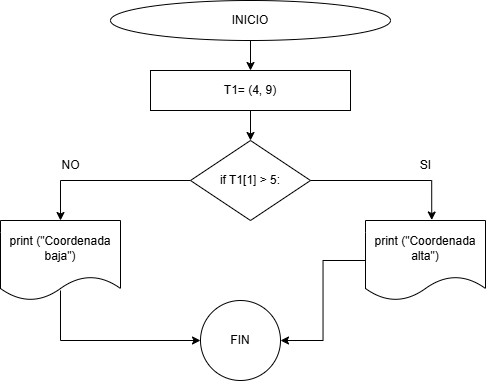

The diagram above was exported from draw.io. Its source (the exported page's mxGraphModel, read from the mxfile embedded in the PNG):
<mxGraphModel dx="803" dy="435" grid="1" gridSize="10" guides="1" tooltips="1" connect="1" arrows="1" fold="1" page="1" pageScale="1" pageWidth="827" pageHeight="1169" math="0" shadow="0">
  <root>
    <mxCell id="wwveQa6CKnO4ZoopY1uP-0" />
    <mxCell id="wwveQa6CKnO4ZoopY1uP-1" parent="wwveQa6CKnO4ZoopY1uP-0" />
    <mxCell id="wwveQa6CKnO4ZoopY1uP-2" style="edgeStyle=orthogonalEdgeStyle;rounded=0;orthogonalLoop=1;jettySize=auto;html=1;exitX=0.5;exitY=1;exitDx=0;exitDy=0;entryX=0.5;entryY=0;entryDx=0;entryDy=0;" edge="1" parent="wwveQa6CKnO4ZoopY1uP-1" source="wwveQa6CKnO4ZoopY1uP-3">
      <mxGeometry relative="1" as="geometry">
        <mxPoint x="440" y="130" as="targetPoint" />
      </mxGeometry>
    </mxCell>
    <mxCell id="wwveQa6CKnO4ZoopY1uP-3" value="INICIO" style="ellipse;whiteSpace=wrap;html=1;" vertex="1" parent="wwveQa6CKnO4ZoopY1uP-1">
      <mxGeometry x="300" y="60" width="280" height="40" as="geometry" />
    </mxCell>
    <mxCell id="L8k6LxP4IQ4saob_Zokb-2" style="edgeStyle=orthogonalEdgeStyle;rounded=0;orthogonalLoop=1;jettySize=auto;html=1;exitX=0;exitY=0.5;exitDx=0;exitDy=0;entryX=0.5;entryY=0;entryDx=0;entryDy=0;" edge="1" parent="wwveQa6CKnO4ZoopY1uP-1" source="wwveQa6CKnO4ZoopY1uP-8" target="L8k6LxP4IQ4saob_Zokb-1">
      <mxGeometry relative="1" as="geometry" />
    </mxCell>
    <mxCell id="wwveQa6CKnO4ZoopY1uP-8" value="if T1[1] &gt; 5:" style="rhombus;whiteSpace=wrap;html=1;" vertex="1" parent="wwveQa6CKnO4ZoopY1uP-1">
      <mxGeometry x="380" y="200" width="120" height="80" as="geometry" />
    </mxCell>
    <mxCell id="wwveQa6CKnO4ZoopY1uP-14" value="SI" style="text;html=1;align=center;verticalAlign=middle;resizable=0;points=[];autosize=1;strokeColor=none;fillColor=none;" vertex="1" parent="wwveQa6CKnO4ZoopY1uP-1">
      <mxGeometry x="600" y="210" width="30" height="30" as="geometry" />
    </mxCell>
    <mxCell id="wwveQa6CKnO4ZoopY1uP-15" value="NO" style="text;html=1;align=center;verticalAlign=middle;resizable=0;points=[];autosize=1;strokeColor=none;fillColor=none;" vertex="1" parent="wwveQa6CKnO4ZoopY1uP-1">
      <mxGeometry x="240" y="210" width="40" height="30" as="geometry" />
    </mxCell>
    <mxCell id="L8k6LxP4IQ4saob_Zokb-1" value="print (&quot;Coordenada baja&quot;)" style="shape=document;whiteSpace=wrap;html=1;boundedLbl=1;" vertex="1" parent="wwveQa6CKnO4ZoopY1uP-1">
      <mxGeometry x="190" y="280" width="120" height="80" as="geometry" />
    </mxCell>
    <mxCell id="L8k6LxP4IQ4saob_Zokb-4" value="" style="endArrow=classic;html=1;rounded=0;" edge="1" parent="wwveQa6CKnO4ZoopY1uP-1">
      <mxGeometry width="50" height="50" relative="1" as="geometry">
        <mxPoint x="250" y="350" as="sourcePoint" />
        <mxPoint x="390" y="400" as="targetPoint" />
        <Array as="points">
          <mxPoint x="250" y="400" />
        </Array>
      </mxGeometry>
    </mxCell>
    <mxCell id="L8k6LxP4IQ4saob_Zokb-5" value="FIN" style="ellipse;whiteSpace=wrap;html=1;" vertex="1" parent="wwveQa6CKnO4ZoopY1uP-1">
      <mxGeometry x="390" y="360" width="80" height="80" as="geometry" />
    </mxCell>
    <mxCell id="T8ZjMcEumf69h6aJNKh8-2" style="edgeStyle=orthogonalEdgeStyle;rounded=0;orthogonalLoop=1;jettySize=auto;html=1;exitX=0.5;exitY=1;exitDx=0;exitDy=0;entryX=0.5;entryY=0;entryDx=0;entryDy=0;" edge="1" parent="wwveQa6CKnO4ZoopY1uP-1" target="wwveQa6CKnO4ZoopY1uP-8">
      <mxGeometry relative="1" as="geometry">
        <mxPoint x="440" y="170" as="sourcePoint" />
      </mxGeometry>
    </mxCell>
    <mxCell id="T8ZjMcEumf69h6aJNKh8-5" value="T1= (4, 9)" style="rounded=0;whiteSpace=wrap;html=1;" vertex="1" parent="wwveQa6CKnO4ZoopY1uP-1">
      <mxGeometry x="340" y="130" width="200" height="40" as="geometry" />
    </mxCell>
    <mxCell id="VgUqRnBpwC8qF3mhjcDU-4" style="edgeStyle=orthogonalEdgeStyle;rounded=0;orthogonalLoop=1;jettySize=auto;html=1;exitX=0;exitY=0.5;exitDx=0;exitDy=0;entryX=1;entryY=0.5;entryDx=0;entryDy=0;" edge="1" parent="wwveQa6CKnO4ZoopY1uP-1" source="VgUqRnBpwC8qF3mhjcDU-2" target="L8k6LxP4IQ4saob_Zokb-5">
      <mxGeometry relative="1" as="geometry" />
    </mxCell>
    <mxCell id="VgUqRnBpwC8qF3mhjcDU-2" value="print (&quot;Coordenada alta&quot;)" style="shape=document;whiteSpace=wrap;html=1;boundedLbl=1;" vertex="1" parent="wwveQa6CKnO4ZoopY1uP-1">
      <mxGeometry x="555" y="280" width="120" height="80" as="geometry" />
    </mxCell>
    <mxCell id="zzqHQ87XhjwYlVT5yYDg-0" style="edgeStyle=orthogonalEdgeStyle;rounded=0;orthogonalLoop=1;jettySize=auto;html=1;entryX=0.552;entryY=-0.006;entryDx=0;entryDy=0;entryPerimeter=0;" edge="1" parent="wwveQa6CKnO4ZoopY1uP-1" source="wwveQa6CKnO4ZoopY1uP-8" target="VgUqRnBpwC8qF3mhjcDU-2">
      <mxGeometry relative="1" as="geometry" />
    </mxCell>
  </root>
</mxGraphModel>